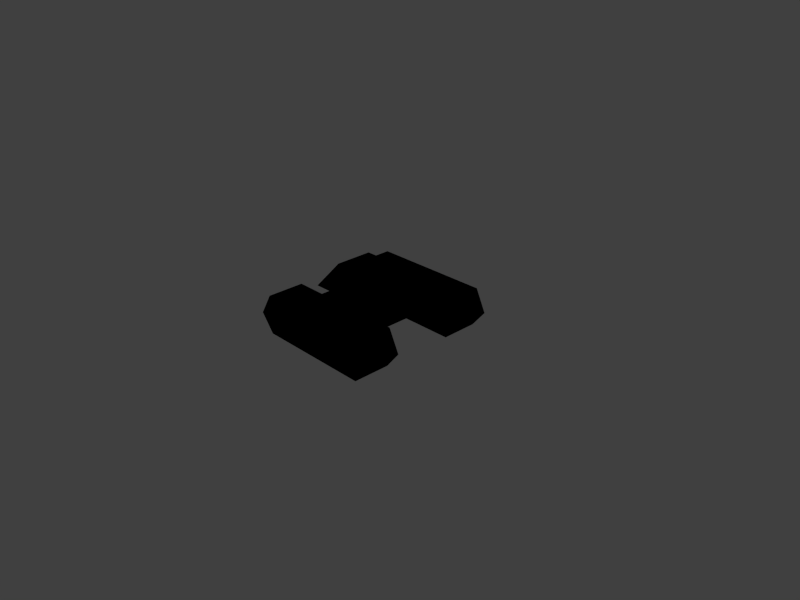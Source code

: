 # Source: tank2.blend  (saved by Blender 2.68.0; exported with 4.5.12 LTS)
import bpy
from mathutils import Matrix  # noqa: F401  (used for matrix-valued properties, if any)

bpy.ops.wm.read_factory_settings(use_empty=True)
scene = bpy.context.scene
scene.name = 'Scene'

# ---- collections
col_collection_1 = bpy.data.collections.new('Collection 1'); scene.collection.children.link(col_collection_1)

# ---- materials (node trees are filled in below, after node groups)
mat_material_001 = bpy.data.materials.new('Material.001')
mat_material_001.alpha_threshold = 0.0
mat_material_001.use_transparent_shadow = False
mat_material_001.diffuse_color = (0.0, 0.0, 0.0, 1.0)
mat_material_001.roughness = 0.5
mat_material_001.specular_intensity = 0.3125
mat_material_001.line_color = (0.0, 0.0, 0.0, 1.0)

# ---- material node trees

# ---- world
world_world = bpy.data.worlds.new('World'); scene.world = world_world
world_world.color = (0.05088, 0.05088, 0.05088)
world_world.use_sun_shadow = False
world_world.sun_shadow_jitter_overblur = 0.0
world_world.cycles.sampling_method = 'MANUAL'
world_world.cycles.sample_map_resolution = 256

# ---- cameras
cam_camera = bpy.data.cameras.new('Camera')
cam_camera.clip_end = 100.0
cam_camera.lens = 35.0
cam_camera.sensor_width = 32.0
cam_camera.sensor_height = 18.0
cam_camera.ortho_scale = 7.314
cam_camera.dof.focus_distance = 0.0
cam_camera.dof.aperture_fstop = 128.0

# ---- lights
light_lamp = bpy.data.lights.new('Lamp', 'POINT')
light_lamp.transmission_factor = 0.0
light_lamp.cutoff_distance = 30.0
light_lamp.energy = 100.0
light_lamp.shadow_buffer_clip_start = 1.001
light_lamp.shadow_soft_size = 0.1
light_lamp.shadow_maximum_resolution = 0.006
light_lamp.use_absolute_resolution = True
light_lamp.cycles.use_multiple_importance_sampling = False

# ---- meshes
me_cube_001 = bpy.data.meshes.new('Cube.001')
me_cube_001.from_pydata([(-0.4594, 0.001309, 0.5443), (-0.4448, 0.4324, 0.5846), (0.5211, 0.4656, 0.6015), (-1.321, 0.0, 0.5755), (-0.4047, 0.0, 0.7601), (-0.3091, 0.2518, 0.8901), (0.3465, 0.2518, 0.8901), (-0.431, 0.1124, 0.6495), (-0.3091, -0.001309, 0.8901), (0.3465, -0.001309, 0.8901), (0.5197, 0.001309, 0.5443), (-1.29, 0.0, 0.7969), (-1.322, 0.1444, 0.7061)], [(8, 0)], [(5, 1, 7, 4), (5, 6, 2, 1), (1, 0, 7), (0, 1, 2, 10), (9, 6, 5, 8), (6, 9, 10, 2), (7, 0, 3, 12), (3, 11, 12), (8, 5, 4), (4, 7, 12, 11)])
_uv = me_cube_001.uv_layers.new(name='UVMap')
_uv.uv.foreach_set('vector', [0.7812, 0.2812, 0.9375, 0.2812, 0.9375, 0.4062, 0.9062, 0.4062, 0.9688, 1.0, 0.7188, 1.0, 0.6875, 0.75, 1.0, 0.75, 0.9375, 0.2812, 0.9375, 0.375, 0.9375, 0.4062, 0.3452, 0.6396, 0.1043, 0.5584, 0.0, 0.1147, 0.3456, 0.0, 0.6875, 0.9688, 0.9062, 0.9688, 0.9062, 1.0, 0.6875, 1.0, 0.9688, 0.5625, 0.9688, 0.75, 0.6875, 0.75, 0.7188, 0.5625, 0.8401, 0.4555, 0.9108, 0.5117, 0.9121, 1.002, 0.8203, 1.003, 0.2432, 0.6396, 0.3456, 0.7281, 0.2431, 0.7529, 0.7812, 0.4062, 0.7812, 0.2812, 0.9062, 0.4062, 0.9294, 0.4676, 0.9988, 0.4555, 1.0, 1.003, 0.9121, 0.9802])
me_cube_001.materials.append(mat_material_001)
me_cube_001.use_remesh_preserve_volume = False
me_cube_001.use_remesh_preserve_attributes = False
me_cube_001.use_mirror_vertex_groups = False
me_cube_001.update()
me_cube = bpy.data.meshes.new('Cube')
me_cube.from_pydata([(0.8017, -1.0, 0.0), (-0.8129, -1.0, 0.0), (1.0, -1.0, 0.2374), (-1.0, -1.0, 0.2374), (0.02202, -0.5, 0.0007643), (0.02202, 2.086e-07, 0.0007643), (0.4395, -0.5, 0.2588), (0.857, -1.0, 0.5378), (-0.8129, -1.0, 0.5378), (0.4395, 3.427e-07, 0.2588), (-0.3954, 7.451e-08, 0.2681), (0.8017, -0.5, 0.0), (-0.8129, -0.5, 0.0), (1.0, -0.5, 0.2374), (-1.0, -0.5, 0.2374), (0.857, -0.5, 0.5378), (-0.8129, -0.5, 0.5378), (0.4395, 3.427e-07, 0.5378), (-0.3954, 7.451e-08, 0.5378), (-0.3954, -0.5, 0.2681), (0.4395, -0.5, 0.5378), (-0.3954, -0.5, 0.5378)], [], [(14, 3, 8, 16), (11, 13, 2, 0), (0, 2, 3, 1), (6, 20, 15, 13), (18, 21, 20, 17), (15, 20, 7), (3, 2, 7, 8), (21, 18, 10, 19), (17, 20, 6, 9), (1, 3, 14, 12), (2, 13, 15, 7), (21, 16, 8), (19, 14, 16, 21), (4, 6, 13, 11), (4, 11, 0), (9, 6, 4, 5), (4, 12, 14, 19), (19, 10, 5, 4), (12, 4, 1), (4, 0, 1), (7, 20, 21, 8)])
_uv = me_cube.uv_layers.new(name='UVMap')
_uv.uv.foreach_set('vector', [0.6562, 0.03125, 0.4688, 0.03125, 0.4688, 0.1562, 0.6562, 0.1562, 0.0, 0.3125, 0.0, 0.1562, 0.125, 0.1562, 0.125, 0.3125, 0.125, 1.0, 0.2812, 1.0, 0.2812, 0.1562, 0.125, 0.1562, 0.2812, 0.7188, 0.4375, 0.6562, 0.4375, 1.0, 0.2812, 1.0, 0.9375, 0.5625, 0.75, 0.5625, 0.75, 0.2812, 0.9375, 0.2812, 0.6875, 0.2812, 0.6875, 0.4375, 0.4062, 0.2812, 0.2812, 0.1562, 0.2812, 1.0, 0.4375, 1.0, 0.4375, 0.1562, 0.8951, 0.3791, 0.8945, 0.1768, 0.9994, 0.1765, 1.0, 0.3788, 0.8811, 0.5817, 0.8804, 0.3794, 0.9905, 0.3791, 0.9912, 0.5814, 0.125, 0.9375, 0.125, 0.7812, 0.0, 0.7812, 0.0, 0.9375, 0.6562, 0.1562, 0.4688, 0.1562, 0.4688, 0.2812, 0.6562, 0.2812, 0.6875, 0.75, 0.6875, 1.0, 0.4062, 1.0, 0.2812, 0.6875, 0.2812, 1.0, 0.4375, 1.0, 0.4375, 0.6562, 0.125, 0.5469, 0.2812, 0.7188, 0.2812, 1.0, 0.125, 1.0, 0.0, 0.5469, 0.0, 0.1562, 0.125, 0.1562, 1.0, 0.2188, 0.6875, 0.2188, 0.6875, 0.09375, 1.0, 0.09375, 0.125, 0.5469, 0.125, 1.0, 0.2812, 1.0, 0.2812, 0.6875, 0.6875, 0.09375, 1.0, 0.09375, 1.0, 0.2188, 0.6875, 0.2188, 0.0, 0.9375, 0.0, 0.5469, 0.125, 0.9375, 0.0, 0.5469, 0.125, 0.1562, 0.125, 0.9375, 0.4062, 0.2812, 0.6875, 0.4375, 0.6875, 0.75, 0.4062, 1.0])
me_cube.materials.append(mat_material_001)
me_cube.use_remesh_preserve_volume = False
me_cube.use_remesh_preserve_attributes = False
me_cube.use_mirror_vertex_groups = False
me_cube.update()

# ---- objects
ob_tank_canon = bpy.data.objects.new('tank_canon', me_cube_001)
ob_tank_bottom = bpy.data.objects.new('Tank_bottom', me_cube)
ob_lamp = bpy.data.objects.new('Lamp', light_lamp)
ob_camera = bpy.data.objects.new('Camera', cam_camera)

# ---- transforms, parenting, visibility, modifiers, constraints
ob_tank_canon.location = (0.0, 0.0, 0.0)
ob_tank_canon.rotation_euler = (-3.142, -3.142, 0.0)
ob_tank_canon.lineart.crease_threshold = 0.0
_m = ob_tank_canon.modifiers.new('Mirror', 'MIRROR')
_m.use_axis = (False, True, False)
_m.use_clip = True
ob_tank_bottom.location = (0.0, 0.0, 0.0)
ob_tank_bottom.lock_rotations_4d = False
ob_tank_bottom.empty_display_type = 'ARROWS'
ob_tank_bottom.lineart.crease_threshold = 0.0
_m = ob_tank_bottom.modifiers.new('Mirror', 'MIRROR')
_m.use_axis = (False, True, False)
ob_lamp.location = (4.076, 1.005, 5.904)
ob_lamp.rotation_euler = (0.6503, 0.05522, 1.866)
ob_lamp.lock_rotations_4d = False
ob_lamp.empty_display_type = 'ARROWS'
ob_lamp.color = (0.0, 0.0, 0.0, 0.0)
ob_lamp.hide_viewport = True
ob_lamp.lineart.crease_threshold = 0.0
ob_camera.location = (7.481, -6.508, 5.344)
ob_camera.rotation_euler = (1.109, 0.01082, 0.8149)
ob_camera.lock_rotations_4d = False
ob_camera.empty_display_type = 'ARROWS'
ob_camera.color = (0.0, 0.0, 0.0, 0.0)
ob_camera.display_type = 'WIRE'
ob_camera.lineart.crease_threshold = 0.0

# ---- collection membership
col_collection_1.objects.link(ob_tank_canon)
col_collection_1.objects.link(ob_tank_bottom)
col_collection_1.objects.link(ob_lamp)
col_collection_1.objects.link(ob_camera)

# ---- scene / render settings (as saved in the file)
scene.camera = ob_camera
scene.frame_start = 1; scene.frame_end = 250; scene.frame_set(85)
scene.render.engine = 'BLENDER_EEVEE_NEXT'
scene.render.image_settings.color_mode = 'RGB'
scene.render.image_settings.compression = 90
scene.render.resolution_x = 800
scene.render.resolution_y = 600
scene.render.resolution_percentage = 50
scene.render.fps = 50
scene.render.dither_intensity = 0.0
scene.render.use_border = True
scene.render.use_crop_to_border = True
scene.cycles.use_denoising = False
scene.cycles.samples = 10
scene.cycles.sampling_pattern = 'TABULATED_SOBOL'
scene.cycles.light_sampling_threshold = 0.0
scene.cycles.use_adaptive_sampling = False
scene.cycles.use_light_tree = False
scene.cycles.blur_glossy = 0.0
scene.cycles.volume_bounces = 1
scene.cycles.pixel_filter_type = 'GAUSSIAN'
scene.cycles.sample_clamp_indirect = 0.0
scene.view_settings.view_transform = 'Standard'
bpy.context.view_layer.update()
